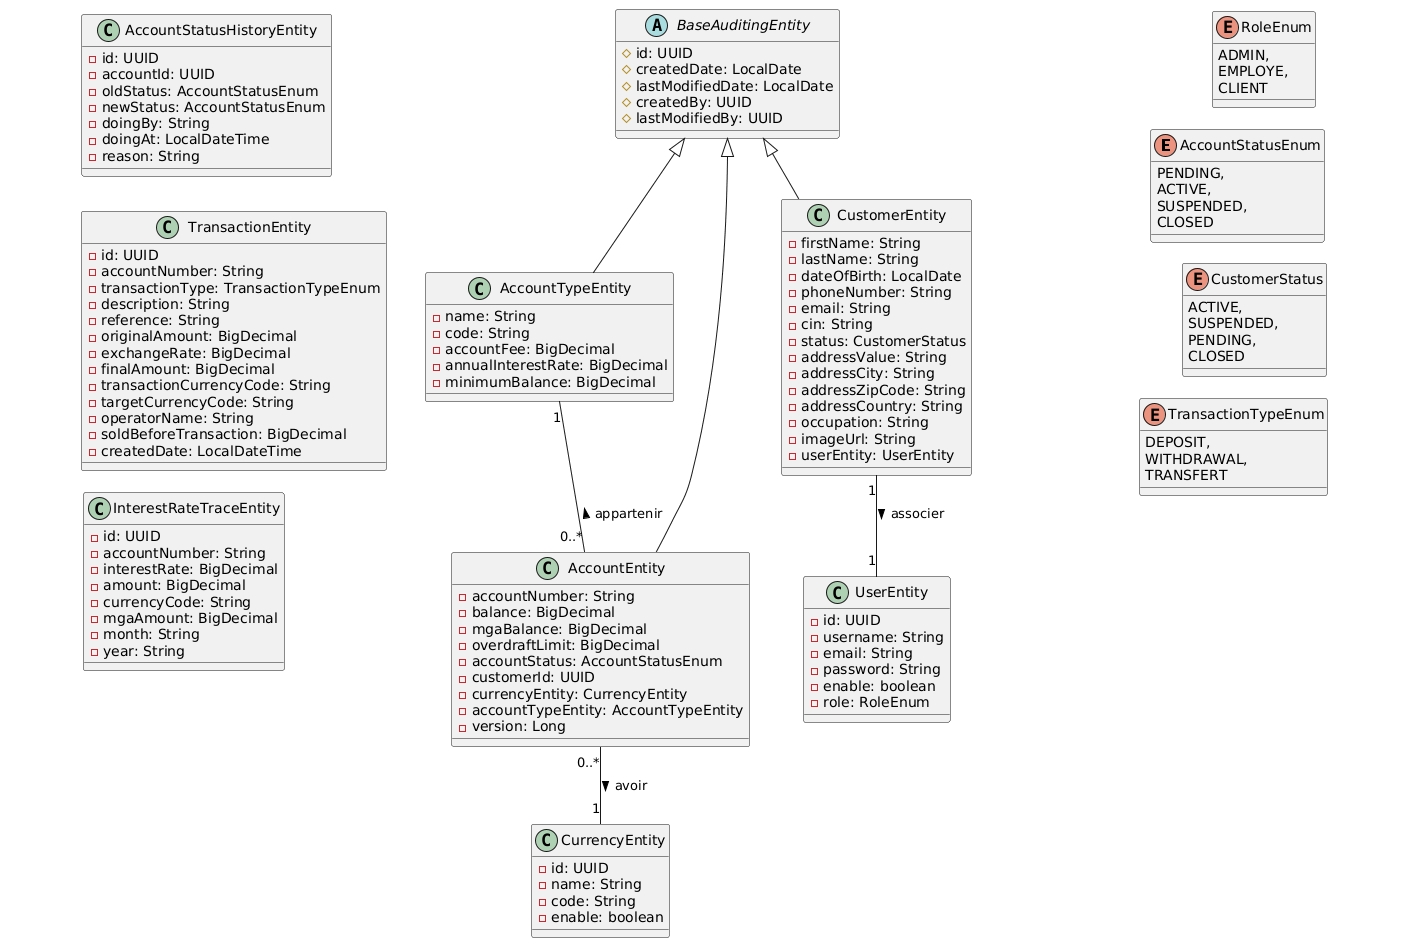

The diagram above was rendered by PlantUML. Its source (embedded in the PNG):
@startuml
enum AccountStatusEnum {
    PENDING,
    ACTIVE,
    SUSPENDED,
    CLOSED
}

enum CustomerStatus {
    ACTIVE,
    SUSPENDED,
    PENDING,
    CLOSED
}

enum RoleEnum {
    ADMIN,
    EMPLOYE,
    CLIENT
}

enum TransactionTypeEnum {
    DEPOSIT,
    WITHDRAWAL,
    TRANSFERT
}

class TransactionEntity {
  - id: UUID
  - accountNumber: String
  - transactionType: TransactionTypeEnum
  - description: String
  - reference: String
  - originalAmount: BigDecimal
  - exchangeRate: BigDecimal
  - finalAmount: BigDecimal
  - transactionCurrencyCode: String
  - targetCurrencyCode: String
  - operatorName: String
  - soldBeforeTransaction: BigDecimal
  - createdDate: LocalDateTime
}

class AccountStatusHistoryEntity {
  - id: UUID
  - accountId: UUID
  - oldStatus: AccountStatusEnum
  - newStatus: AccountStatusEnum
  - doingBy: String
  - doingAt: LocalDateTime
  - reason: String
}

class InterestRateTraceEntity {
  - id: UUID
  - accountNumber: String
  - interestRate: BigDecimal
  - amount: BigDecimal
  - currencyCode: String
  - mgaAmount: BigDecimal
  - month: String
  - year: String
}

abstract class BaseAuditingEntity {
  # id: UUID
  # createdDate: LocalDate
  # lastModifiedDate: LocalDate
  # createdBy: UUID
  # lastModifiedBy: UUID
}

class AccountTypeEntity {
    - name: String
    - code: String
    - accountFee: BigDecimal
    - annualInterestRate: BigDecimal
    - minimumBalance: BigDecimal
}

BaseAuditingEntity <|-- AccountTypeEntity

class CurrencyEntity {
    - id: UUID
    - name: String
    - code: String
    - enable: boolean
}

class AccountEntity {
    - accountNumber: String
    - balance: BigDecimal
    - mgaBalance: BigDecimal
    - overdraftLimit: BigDecimal
    - accountStatus: AccountStatusEnum
    - customerId: UUID
    - currencyEntity: CurrencyEntity
    - accountTypeEntity: AccountTypeEntity
    - version: Long
}

BaseAuditingEntity <|-- AccountEntity
AccountEntity "0..*" -- "1" CurrencyEntity : avoir >
AccountTypeEntity "1" -- "0..*" AccountEntity : appartenir <

class UserEntity {
    - id: UUID
    - username: String
    - email: String
    - password: String
    - enable: boolean
    - role: RoleEnum
}

class CustomerEntity {
   - firstName: String
   - lastName: String
   - dateOfBirth: LocalDate
   - phoneNumber: String
   - email: String
   - cin: String
   - status: CustomerStatus
   - addressValue: String
   - addressCity: String
   - addressZipCode: String
   - addressCountry: String
   - occupation: String
   - imageUrl: String
   - userEntity: UserEntity
}

BaseAuditingEntity <|-- CustomerEntity
CustomerEntity "1" -- "1" UserEntity : associer >
@enduml